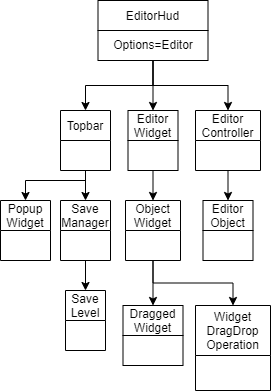

The diagram above was exported from draw.io. Its source (the exported page's mxGraphModel, read from the mxfile embedded in the PNG):
<mxGraphModel dx="-53" dy="695" grid="1" gridSize="10" guides="1" tooltips="1" connect="1" arrows="1" fold="1" page="1" pageScale="1" pageWidth="827" pageHeight="1169" math="0" shadow="0">
  <root>
    <mxCell id="0" />
    <mxCell id="1" parent="0" />
    <mxCell id="tzQgd6Z-z569hBgS1iy1-1" value="EditorHud" style="swimlane;fontStyle=0;childLayout=stackLayout;horizontal=1;startSize=30;horizontalStack=0;resizeParent=1;resizeParentMax=0;resizeLast=0;collapsible=1;marginBottom=0;" vertex="1" parent="1">
      <mxGeometry x="1447.5" y="530" width="110" height="60" as="geometry" />
    </mxCell>
    <mxCell id="tzQgd6Z-z569hBgS1iy1-2" value="Options=Editor" style="text;html=1;strokeColor=none;fillColor=none;align=center;verticalAlign=middle;whiteSpace=wrap;rounded=0;" vertex="1" parent="tzQgd6Z-z569hBgS1iy1-1">
      <mxGeometry y="30" width="110" height="30" as="geometry" />
    </mxCell>
    <mxCell id="tzQgd6Z-z569hBgS1iy1-3" style="edgeStyle=orthogonalEdgeStyle;rounded=0;orthogonalLoop=1;jettySize=auto;html=1;exitX=0.5;exitY=1;exitDx=0;exitDy=0;entryX=0.5;entryY=0;entryDx=0;entryDy=0;startArrow=none;startFill=0;endArrow=classic;endFill=1;" edge="1" parent="1" source="tzQgd6Z-z569hBgS1iy1-5" target="tzQgd6Z-z569hBgS1iy1-18">
      <mxGeometry relative="1" as="geometry" />
    </mxCell>
    <mxCell id="tzQgd6Z-z569hBgS1iy1-4" style="edgeStyle=orthogonalEdgeStyle;rounded=0;orthogonalLoop=1;jettySize=auto;html=1;exitX=0.5;exitY=1;exitDx=0;exitDy=0;entryX=0.5;entryY=0;entryDx=0;entryDy=0;startArrow=none;startFill=0;endArrow=classic;endFill=1;" edge="1" parent="1" source="tzQgd6Z-z569hBgS1iy1-5" target="tzQgd6Z-z569hBgS1iy1-7">
      <mxGeometry relative="1" as="geometry">
        <Array as="points">
          <mxPoint x="1435" y="710" />
          <mxPoint x="1375" y="710" />
        </Array>
      </mxGeometry>
    </mxCell>
    <mxCell id="tzQgd6Z-z569hBgS1iy1-5" value="Topbar" style="swimlane;fontStyle=0;childLayout=stackLayout;horizontal=1;startSize=30;horizontalStack=0;resizeParent=1;resizeParentMax=0;resizeLast=0;collapsible=1;marginBottom=0;" vertex="1" parent="1">
      <mxGeometry x="1410" y="640" width="50" height="60" as="geometry" />
    </mxCell>
    <mxCell id="tzQgd6Z-z569hBgS1iy1-6" value="Editor&#10;Widget" style="swimlane;fontStyle=0;childLayout=stackLayout;horizontal=1;startSize=30;horizontalStack=0;resizeParent=1;resizeParentMax=0;resizeLast=0;collapsible=1;marginBottom=0;" vertex="1" parent="1">
      <mxGeometry x="1477.5" y="640" width="50" height="60" as="geometry" />
    </mxCell>
    <mxCell id="tzQgd6Z-z569hBgS1iy1-7" value="Popup&#10;Widget" style="swimlane;fontStyle=0;childLayout=stackLayout;horizontal=1;startSize=30;horizontalStack=0;resizeParent=1;resizeParentMax=0;resizeLast=0;collapsible=1;marginBottom=0;" vertex="1" parent="1">
      <mxGeometry x="1350" y="730" width="50" height="60" as="geometry" />
    </mxCell>
    <mxCell id="tzQgd6Z-z569hBgS1iy1-8" style="edgeStyle=orthogonalEdgeStyle;rounded=0;orthogonalLoop=1;jettySize=auto;html=1;exitX=0.5;exitY=0;exitDx=0;exitDy=0;entryX=0.5;entryY=1;entryDx=0;entryDy=0;startArrow=classic;startFill=1;endArrow=none;endFill=0;" edge="1" parent="1" source="tzQgd6Z-z569hBgS1iy1-9" target="tzQgd6Z-z569hBgS1iy1-6">
      <mxGeometry relative="1" as="geometry" />
    </mxCell>
    <mxCell id="tzQgd6Z-z569hBgS1iy1-9" value="Object&#10;Widget" style="swimlane;fontStyle=0;childLayout=stackLayout;horizontal=1;startSize=30;horizontalStack=0;resizeParent=1;resizeParentMax=0;resizeLast=0;collapsible=1;marginBottom=0;" vertex="1" parent="1">
      <mxGeometry x="1475" y="730" width="55" height="60" as="geometry" />
    </mxCell>
    <mxCell id="tzQgd6Z-z569hBgS1iy1-10" style="edgeStyle=orthogonalEdgeStyle;rounded=0;orthogonalLoop=1;jettySize=auto;html=1;exitX=0.5;exitY=0;exitDx=0;exitDy=0;entryX=0.5;entryY=1;entryDx=0;entryDy=0;startArrow=classic;startFill=1;endArrow=none;endFill=0;" edge="1" parent="1" source="tzQgd6Z-z569hBgS1iy1-11" target="tzQgd6Z-z569hBgS1iy1-9">
      <mxGeometry relative="1" as="geometry" />
    </mxCell>
    <mxCell id="tzQgd6Z-z569hBgS1iy1-11" value="Dragged&#10;Widget" style="swimlane;fontStyle=0;childLayout=stackLayout;horizontal=1;startSize=30;horizontalStack=0;resizeParent=1;resizeParentMax=0;resizeLast=0;collapsible=1;marginBottom=0;" vertex="1" parent="1">
      <mxGeometry x="1472.5" y="835" width="60" height="60" as="geometry" />
    </mxCell>
    <mxCell id="tzQgd6Z-z569hBgS1iy1-12" style="edgeStyle=orthogonalEdgeStyle;rounded=0;orthogonalLoop=1;jettySize=auto;html=1;exitX=0.5;exitY=0;exitDx=0;exitDy=0;entryX=0.5;entryY=1;entryDx=0;entryDy=0;startArrow=classic;startFill=1;endArrow=none;endFill=0;" edge="1" parent="1" source="tzQgd6Z-z569hBgS1iy1-13" target="tzQgd6Z-z569hBgS1iy1-9">
      <mxGeometry relative="1" as="geometry" />
    </mxCell>
    <mxCell id="tzQgd6Z-z569hBgS1iy1-13" value="Widget &#10;DragDrop&#10;Operation" style="swimlane;fontStyle=0;childLayout=stackLayout;horizontal=1;startSize=50;horizontalStack=0;resizeParent=1;resizeParentMax=0;resizeLast=0;collapsible=1;marginBottom=0;" vertex="1" parent="1">
      <mxGeometry x="1545" y="835" width="75" height="85" as="geometry" />
    </mxCell>
    <mxCell id="tzQgd6Z-z569hBgS1iy1-14" style="edgeStyle=orthogonalEdgeStyle;rounded=0;orthogonalLoop=1;jettySize=auto;html=1;exitX=0.5;exitY=1;exitDx=0;exitDy=0;entryX=0.5;entryY=0;entryDx=0;entryDy=0;startArrow=none;startFill=0;endArrow=classic;endFill=1;" edge="1" parent="1" source="tzQgd6Z-z569hBgS1iy1-15" target="tzQgd6Z-z569hBgS1iy1-16">
      <mxGeometry relative="1" as="geometry" />
    </mxCell>
    <mxCell id="tzQgd6Z-z569hBgS1iy1-15" value="Editor&#10;Controller" style="swimlane;fontStyle=0;childLayout=stackLayout;horizontal=1;startSize=30;horizontalStack=0;resizeParent=1;resizeParentMax=0;resizeLast=0;collapsible=1;marginBottom=0;" vertex="1" parent="1">
      <mxGeometry x="1545" y="640" width="65" height="60" as="geometry" />
    </mxCell>
    <mxCell id="tzQgd6Z-z569hBgS1iy1-16" value="Editor&#10;Object" style="swimlane;fontStyle=0;childLayout=stackLayout;horizontal=1;startSize=30;horizontalStack=0;resizeParent=1;resizeParentMax=0;resizeLast=0;collapsible=1;marginBottom=0;" vertex="1" parent="1">
      <mxGeometry x="1552.5" y="730" width="50" height="60" as="geometry" />
    </mxCell>
    <mxCell id="tzQgd6Z-z569hBgS1iy1-17" style="edgeStyle=orthogonalEdgeStyle;rounded=0;orthogonalLoop=1;jettySize=auto;html=1;exitX=0.5;exitY=1;exitDx=0;exitDy=0;entryX=0.5;entryY=0;entryDx=0;entryDy=0;startArrow=none;startFill=0;endArrow=classic;endFill=1;" edge="1" parent="1" source="tzQgd6Z-z569hBgS1iy1-18" target="tzQgd6Z-z569hBgS1iy1-19">
      <mxGeometry relative="1" as="geometry" />
    </mxCell>
    <mxCell id="tzQgd6Z-z569hBgS1iy1-18" value="Save&#10;Manager" style="swimlane;fontStyle=0;childLayout=stackLayout;horizontal=1;startSize=30;horizontalStack=0;resizeParent=1;resizeParentMax=0;resizeLast=0;collapsible=1;marginBottom=0;" vertex="1" parent="1">
      <mxGeometry x="1410" y="730" width="50" height="60" as="geometry" />
    </mxCell>
    <mxCell id="tzQgd6Z-z569hBgS1iy1-19" value="Save&#10;Level" style="swimlane;fontStyle=0;childLayout=stackLayout;horizontal=1;startSize=30;horizontalStack=0;resizeParent=1;resizeParentMax=0;resizeLast=0;collapsible=1;marginBottom=0;" vertex="1" parent="1">
      <mxGeometry x="1415" y="820" width="40" height="60" as="geometry" />
    </mxCell>
    <mxCell id="tzQgd6Z-z569hBgS1iy1-20" style="edgeStyle=orthogonalEdgeStyle;rounded=0;orthogonalLoop=1;jettySize=auto;html=1;exitX=0.5;exitY=1;exitDx=0;exitDy=0;entryX=0.5;entryY=0;entryDx=0;entryDy=0;startArrow=none;startFill=0;endArrow=classic;endFill=1;" edge="1" parent="1" source="tzQgd6Z-z569hBgS1iy1-2" target="tzQgd6Z-z569hBgS1iy1-6">
      <mxGeometry relative="1" as="geometry" />
    </mxCell>
    <mxCell id="tzQgd6Z-z569hBgS1iy1-21" style="edgeStyle=orthogonalEdgeStyle;rounded=0;orthogonalLoop=1;jettySize=auto;html=1;exitX=0.5;exitY=1;exitDx=0;exitDy=0;entryX=0.5;entryY=0;entryDx=0;entryDy=0;startArrow=none;startFill=0;endArrow=classic;endFill=1;" edge="1" parent="1" source="tzQgd6Z-z569hBgS1iy1-2" target="tzQgd6Z-z569hBgS1iy1-5">
      <mxGeometry relative="1" as="geometry" />
    </mxCell>
    <mxCell id="tzQgd6Z-z569hBgS1iy1-22" style="edgeStyle=orthogonalEdgeStyle;rounded=0;orthogonalLoop=1;jettySize=auto;html=1;exitX=0.5;exitY=1;exitDx=0;exitDy=0;startArrow=none;startFill=0;endArrow=classic;endFill=1;" edge="1" parent="1" source="tzQgd6Z-z569hBgS1iy1-2" target="tzQgd6Z-z569hBgS1iy1-15">
      <mxGeometry relative="1" as="geometry" />
    </mxCell>
  </root>
</mxGraphModel>